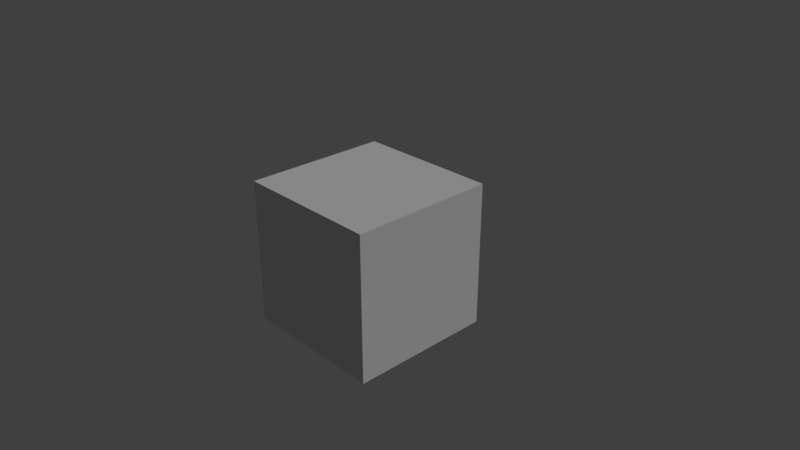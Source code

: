 # Source: leaves.blend  (saved by Blender 2.79.0; exported with 4.5.12 LTS)
import bpy
from mathutils import Matrix  # noqa: F401  (used for matrix-valued properties, if any)

bpy.ops.wm.read_factory_settings(use_empty=True)
scene = bpy.context.scene
scene.name = 'Scene'

# ---- collections
col_collection_1 = bpy.data.collections.new('Collection 1'); scene.collection.children.link(col_collection_1)

# ---- materials (node trees are filled in below, after node groups)
mat_material = bpy.data.materials.new('Material')
mat_material.alpha_threshold = 0.0
mat_material.use_transparent_shadow = False
mat_material.roughness = 0.5
mat_material.line_color = (0.0, 0.0, 0.0, 1.0)

# ---- material node trees

# ---- world
world_world = bpy.data.worlds.new('World'); scene.world = world_world
world_world.color = (0.05088, 0.05088, 0.05088)
world_world.use_sun_shadow = False
world_world.sun_shadow_jitter_overblur = 0.0
world_world.cycles.sampling_method = 'MANUAL'

# ---- cameras
cam_camera = bpy.data.cameras.new('Camera')
cam_camera.clip_end = 100.0
cam_camera.lens = 35.0
cam_camera.sensor_width = 32.0
cam_camera.sensor_height = 18.0
cam_camera.ortho_scale = 7.314
cam_camera.dof.focus_distance = 0.0
cam_camera.dof.aperture_fstop = 128.0

# ---- lights
light_lamp = bpy.data.lights.new('Lamp', 'SUN')
light_lamp.transmission_factor = 0.0
light_lamp.cutoff_distance = 30.0
light_lamp.angle = 0.1993
light_lamp.energy = 1.0
light_lamp.shadow_buffer_clip_start = 1.001
light_lamp.shadow_soft_size = 0.1
light_lamp.shadow_cascade_max_distance = 1000.0

# ---- meshes
me_cube = bpy.data.meshes.new('Cube')
me_cube.from_pydata([(1.0, 1.0, -1.0), (1.0, -1.0, -1.0), (-1.0, -1.0, -1.0), (-1.0, 1.0, -1.0), (1.0, 1.0, 1.0), (1.0, -1.0, 1.0), (-1.0, -1.0, 1.0), (-1.0, 1.0, 1.0)], [], [(0, 1, 2, 3), (4, 7, 6, 5), (0, 4, 5, 1), (1, 5, 6, 2), (2, 6, 7, 3), (4, 0, 3, 7)])
_uv = me_cube.uv_layers.new(name='UVMap')
_uv.uv.foreach_set('vector', [0.0, 0.0, 1.0, 0.0, 1.0, 1.0, 0.0, 1.0, 0.0, -1.0, 0.0, -2.0, 1.0, -2.0, 1.0, -1.0, 0.9999, 8.861e-05, 0.9882, 1.0, -0.01163, 1.0, 8.894e-05, 8.868e-05, 1.0, 0.0, 2.0, 0.0, 2.0, 1.0, 1.0, 1.0, 1.0, 1.0, 1.0, 2.0, 0.0, 2.0, 0.0, 1.0, -1.0, 0.0, 0.0, 0.0, 0.0, 1.0, -1.0, 1.0])
me_cube.materials.append(mat_material)
me_cube.use_remesh_preserve_volume = False
me_cube.use_remesh_preserve_attributes = False
me_cube.use_mirror_vertex_groups = False
me_cube.update()

# ---- objects
ob_cube = bpy.data.objects.new('Cube', me_cube)
ob_lamp = bpy.data.objects.new('Lamp', light_lamp)
ob_camera = bpy.data.objects.new('Camera', cam_camera)

# ---- transforms, parenting, visibility, modifiers, constraints
ob_cube.location = (0.0, 0.0, 0.0)
ob_cube.lock_rotations_4d = False
ob_cube.empty_display_type = 'ARROWS'
ob_cube.lineart.crease_threshold = 0.0
ob_lamp.location = (4.076, 1.005, 5.904)
ob_lamp.rotation_euler = (0.6503, 0.05522, 1.866)
ob_lamp.lock_rotations_4d = False
ob_lamp.empty_display_type = 'ARROWS'
ob_lamp.color = (0.0, 0.0, 0.0, 0.0)
ob_lamp.lineart.crease_threshold = 0.0
ob_camera.location = (7.481, -6.508, 5.344)
ob_camera.rotation_euler = (1.109, 0.0, 0.8149)
ob_camera.lock_rotations_4d = False
ob_camera.empty_display_type = 'ARROWS'
ob_camera.color = (0.0, 0.0, 0.0, 0.0)
ob_camera.display_type = 'WIRE'
ob_camera.lineart.crease_threshold = 0.0

# ---- collection membership
col_collection_1.objects.link(ob_cube)
col_collection_1.objects.link(ob_lamp)
col_collection_1.objects.link(ob_camera)

# ---- scene / render settings (as saved in the file)
scene.camera = ob_camera
scene.frame_start = 1; scene.frame_end = 250; scene.frame_set(1)
scene.render.engine = 'BLENDER_EEVEE_NEXT'
scene.render.resolution_percentage = 50
scene.render.dither_intensity = 0.0
scene.cycles.use_denoising = False
scene.cycles.samples = 128
scene.cycles.sampling_pattern = 'TABULATED_SOBOL'
scene.cycles.use_adaptive_sampling = False
scene.cycles.use_light_tree = False
scene.cycles.blur_glossy = 0.0
scene.cycles.sample_clamp_indirect = 0.0
scene.view_settings.view_transform = 'Standard'
bpy.context.view_layer.update()
